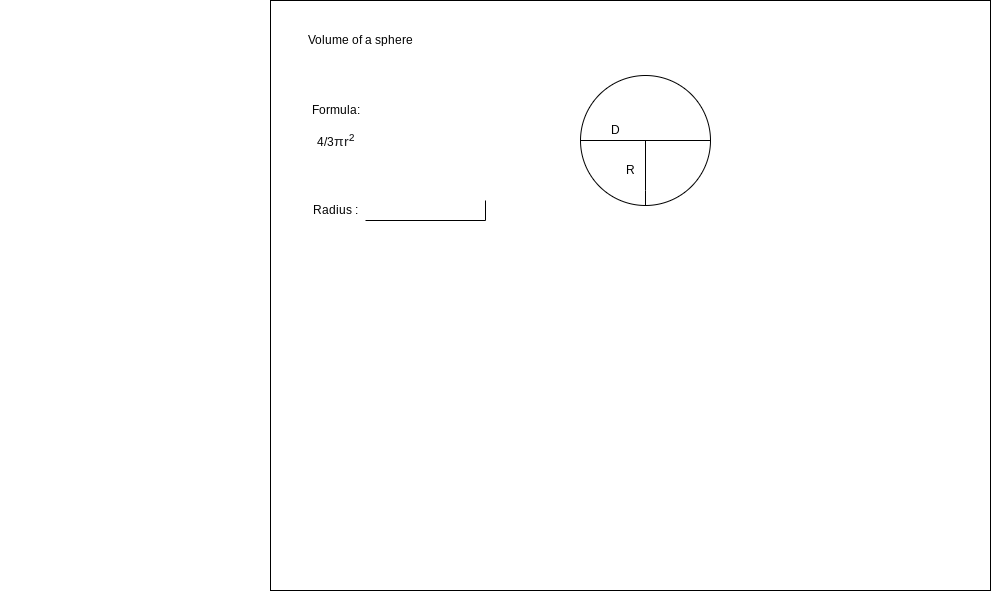

The diagram above was exported from draw.io. Its source (the exported page's mxGraphModel, read from the mxfile embedded in the PNG):
<mxGraphModel dx="1924" dy="741" grid="1" gridSize="10" guides="1" tooltips="1" connect="1" arrows="1" fold="1" page="1" pageScale="1" pageWidth="850" pageHeight="1100" math="0" shadow="0">
  <root>
    <mxCell id="0" />
    <mxCell id="1" parent="0" />
    <mxCell id="2" value="" style="verticalLabelPosition=bottom;verticalAlign=top;html=1;shape=mxgraph.basic.rect;fillColor2=none;strokeWidth=1;size=20;indent=5;" vertex="1" parent="1">
      <mxGeometry x="80" y="90" width="720" height="590" as="geometry" />
    </mxCell>
    <mxCell id="3" value="Volume of a sphere" style="text;html=1;align=center;verticalAlign=middle;resizable=0;points=[];autosize=1;strokeColor=none;fillColor=none;" vertex="1" parent="1">
      <mxGeometry x="110" y="120" width="120" height="20" as="geometry" />
    </mxCell>
    <mxCell id="4" value="Radius :" style="text;html=1;align=center;verticalAlign=middle;resizable=0;points=[];autosize=1;strokeColor=none;fillColor=none;" vertex="1" parent="1">
      <mxGeometry x="115" y="290" width="60" height="20" as="geometry" />
    </mxCell>
    <mxCell id="5" value="" style="shape=partialRectangle;whiteSpace=wrap;html=1;top=0;left=0;fillColor=none;" vertex="1" parent="1">
      <mxGeometry x="175" y="290" width="120" height="20" as="geometry" />
    </mxCell>
    <mxCell id="6" value="Formula:" style="text;html=1;align=center;verticalAlign=middle;resizable=0;points=[];autosize=1;strokeColor=none;fillColor=none;" vertex="1" parent="1">
      <mxGeometry x="115" y="190" width="60" height="20" as="geometry" />
    </mxCell>
    <mxCell id="7" value="4/3&lt;span style=&quot;color: rgb(32 , 33 , 36) ; font-family: &amp;#34;arial&amp;#34; , sans-serif ; font-size: 14px ; background-color: rgb(255 , 255 , 255)&quot;&gt;πr&lt;/span&gt;&lt;span style=&quot;color: rgb(32 , 33 , 36) ; font-family: &amp;#34;arial&amp;#34; , sans-serif ; font-size: 16px ; text-align: left ; background-color: rgb(255 , 255 , 255)&quot;&gt;²&lt;/span&gt;&lt;br&gt;&lt;div class=&quot;wWOJcd&quot; tabindex=&quot;0&quot; style=&quot;align-items: center ; display: flex ; max-height: none ; min-height: 0px ; position: relative ; width: 652px ; cursor: pointer ; outline: 0px ; color: rgb(32 , 33 , 36) ; font-family: &amp;#34;arial&amp;#34; , sans-serif ; font-size: medium ; background-color: rgb(255 , 255 , 255)&quot;&gt;&lt;div class=&quot;r21Kzd&quot; style=&quot;height: 43px ; left: 0px ; position: absolute ; top: 0px ; width: 652px ; visibility: hidden&quot;&gt;&lt;/div&gt;&lt;/div&gt;" style="text;html=1;align=center;verticalAlign=middle;resizable=0;points=[];autosize=1;strokeColor=none;fillColor=none;" vertex="1" parent="1">
      <mxGeometry x="-190" y="220" width="670" height="20" as="geometry" />
    </mxCell>
    <mxCell id="8" value="" style="verticalLabelPosition=bottom;verticalAlign=top;html=1;shape=mxgraph.flowchart.on-page_reference;" vertex="1" parent="1">
      <mxGeometry x="390" y="165" width="130" height="130" as="geometry" />
    </mxCell>
    <mxCell id="10" value="" style="endArrow=none;html=1;exitX=0.5;exitY=1;exitDx=0;exitDy=0;exitPerimeter=0;startArrow=none;" edge="1" parent="1">
      <mxGeometry width="50" height="50" relative="1" as="geometry">
        <mxPoint x="455" y="280" as="sourcePoint" />
        <mxPoint x="455" y="230" as="targetPoint" />
      </mxGeometry>
    </mxCell>
    <mxCell id="11" value="" style="endArrow=none;html=1;entryX=1;entryY=0.5;entryDx=0;entryDy=0;entryPerimeter=0;exitX=0;exitY=0.5;exitDx=0;exitDy=0;exitPerimeter=0;startArrow=none;" edge="1" parent="1" source="8" target="8">
      <mxGeometry width="50" height="50" relative="1" as="geometry">
        <mxPoint x="405" y="220" as="sourcePoint" />
        <mxPoint x="440" y="190" as="targetPoint" />
      </mxGeometry>
    </mxCell>
    <mxCell id="14" value="D" style="text;html=1;align=center;verticalAlign=middle;resizable=0;points=[];autosize=1;strokeColor=none;fillColor=none;" vertex="1" parent="1">
      <mxGeometry x="415" y="210" width="20" height="20" as="geometry" />
    </mxCell>
    <mxCell id="16" value="" style="endArrow=none;html=1;exitX=0.5;exitY=1;exitDx=0;exitDy=0;exitPerimeter=0;" edge="1" parent="1" source="8">
      <mxGeometry width="50" height="50" relative="1" as="geometry">
        <mxPoint x="455" y="295" as="sourcePoint" />
        <mxPoint x="455" y="280" as="targetPoint" />
      </mxGeometry>
    </mxCell>
    <mxCell id="17" value="R" style="text;html=1;align=center;verticalAlign=middle;resizable=0;points=[];autosize=1;strokeColor=none;fillColor=none;" vertex="1" parent="1">
      <mxGeometry x="430" y="250" width="20" height="20" as="geometry" />
    </mxCell>
  </root>
</mxGraphModel>